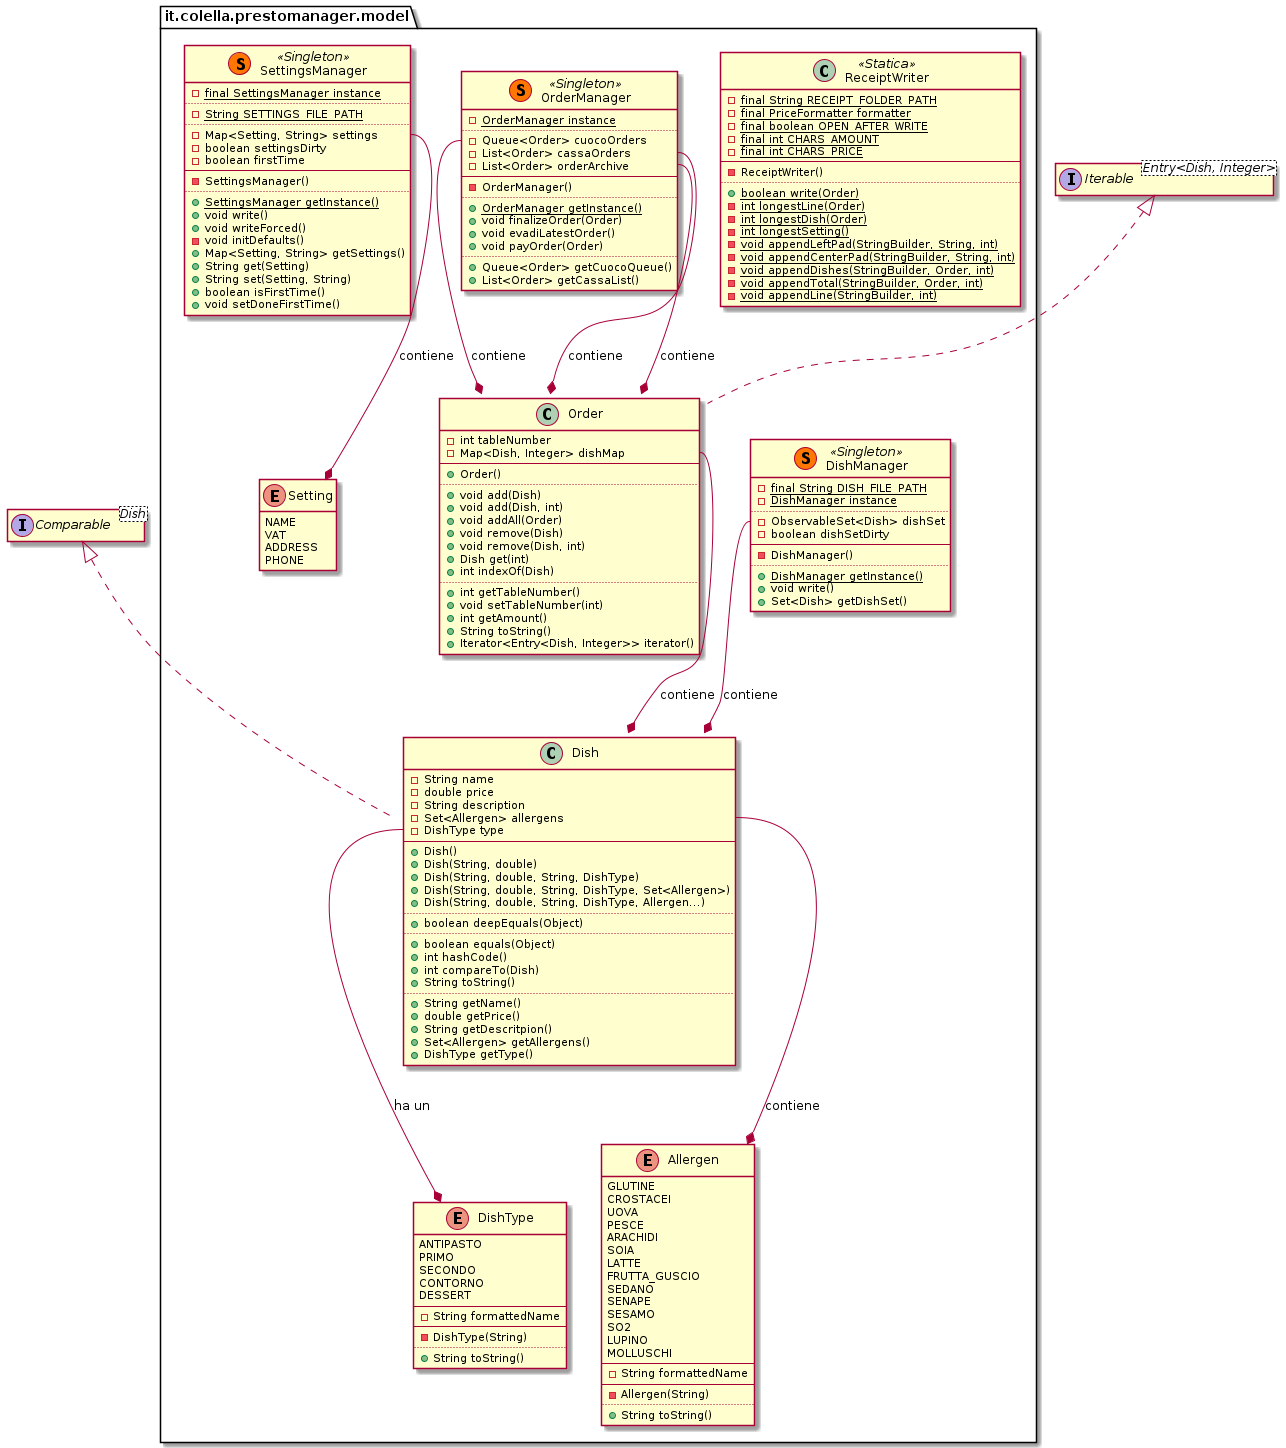

The diagram above was rendered by PlantUML. Its source (embedded in the PNG):
@startuml Model


interface Comparable<Dish>
interface Iterable<Entry<Dish, Integer>>

package it.colella.prestomanager.model {

    class ReceiptWriter <<Statica>> {
        -{static} final String RECEIPT_FOLDER_PATH
        -{static} final PriceFormatter formatter
        -{static} final boolean OPEN_AFTER_WRITE
        -{static} final int CHARS_AMOUNT
        -{static} final int CHARS_PRICE
        --
        -ReceiptWriter()
        ..
        +{static} boolean write(Order)
        -{static} int longestLine(Order)
        -{static} int longestDish(Order)
        -{static} int longestSetting()
        -{static} void appendLeftPad(StringBuilder, String, int)
        -{static} void appendCenterPad(StringBuilder, String, int)
        -{static} void appendDishes(StringBuilder, Order, int)
        -{static} void appendTotal(StringBuilder, Order, int)
        -{static} void appendLine(StringBuilder, int)
    }

    class Dish implements Comparable {
        -String name
        -double price
        -String description
        -Set<Allergen> allergens
        -DishType type
        --
        +Dish()
        +Dish(String, double)
        +Dish(String, double, String, DishType)
        +Dish(String, double, String, DishType, Set<Allergen>)
        +Dish(String, double, String, DishType, Allergen...)
        ..
        +boolean deepEquals(Object)
        ..
        +boolean equals(Object)
        +int hashCode()
        +int compareTo(Dish)
        +String toString()
        ..
        +String getName()
        +double getPrice()
        +String getDescritpion()
        +Set<Allergen> getAllergens()
        +DishType getType()
    }

    Dish::type --* DishType : ha un
    Dish::allergens --* Allergen : contiene

    enum DishType {
        ANTIPASTO
        PRIMO
        SECONDO
        CONTORNO
        DESSERT
        --
        -String formattedName
        --
        -DishType(String)
        ..
        +String toString()
    }

    enum Allergen {
        GLUTINE
        CROSTACEI
        UOVA
        PESCE
        ARACHIDI
        SOIA
        LATTE
        FRUTTA_GUSCIO
        SEDANO
        SENAPE
        SESAMO
        SO2
        LUPINO
        MOLLUSCHI
        --
        -String formattedName
        --
        -Allergen(String)
        ..
        +String toString()
    }

    class Order implements Iterable {
        -int tableNumber
        -Map<Dish, Integer> dishMap
        --
        +Order()
        ..
        +void add(Dish)
        +void add(Dish, int)
        +void addAll(Order)
        +void remove(Dish)
        +void remove(Dish, int)
        +Dish get(int)
        +int indexOf(Dish)
        ..
        +int getTableNumber()
        +void setTableNumber(int)
        +int getAmount()
        +String toString()
        +Iterator<Entry<Dish, Integer>> iterator()
    }

    Order::dishMap --* Dish : contiene

    class DishManager << (S,#FF7700) Singleton >> {
        -{static} final String DISH_FILE_PATH
        -{static} DishManager instance
        ..
        -ObservableSet<Dish> dishSet
        -boolean dishSetDirty
        --
        -DishManager()
        ..
        +{static} DishManager getInstance()
        +void write()
        +Set<Dish> getDishSet()
    }

    DishManager::dishSet --* Dish : contiene

    class OrderManager << (S,#FF7700) Singleton >> {
        -{static} OrderManager instance
        ..
        -Queue<Order> cuocoOrders
        -List<Order> cassaOrders
        -List<Order> orderArchive
        --
        -OrderManager()
        ..
        +{static} OrderManager getInstance()
        +void finalizeOrder(Order)
        +void evadiLatestOrder()
        +void payOrder(Order)
        ..
        +Queue<Order> getCuocoQueue()
        +List<Order> getCassaList()
    }

    OrderManager::cuocoOrders --* Order : contiene
    OrderManager::cassaOrders --* Order : contiene
    OrderManager::orderArchive --* Order : contiene

    enum Setting {
        NAME
	    VAT
	    ADDRESS
	    PHONE
    }

    class SettingsManager << (S,#FF7700) Singleton >> {
        -{static} final SettingsManager instance
        ..
        -{static} String SETTINGS_FILE_PATH
        ..
        -Map<Setting, String> settings
        -boolean settingsDirty
        -boolean firstTime
        --
        -SettingsManager()
        ..
        +{static} SettingsManager getInstance()
        +void write()
        +void writeForced()
        -void initDefaults()
        +Map<Setting, String> getSettings()
        +String get(Setting)
        +String set(Setting, String)
        +boolean isFirstTime()
        +void setDoneFirstTime()
    }
    SettingsManager::settings --* Setting : contiene

}

hide empty members
@enduml